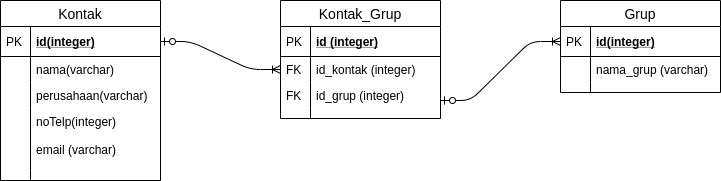

The diagram above was exported from draw.io. Its source (the exported page's mxGraphModel, read from the mxfile embedded in the PNG):
<mxGraphModel dx="1108" dy="494" grid="1" gridSize="10" guides="1" tooltips="1" connect="1" arrows="1" fold="1" page="1" pageScale="1" pageWidth="827" pageHeight="1169" math="0" shadow="0">
  <root>
    <mxCell id="WIyWlLk6GJQsqaUBKTNV-0" />
    <mxCell id="WIyWlLk6GJQsqaUBKTNV-1" parent="WIyWlLk6GJQsqaUBKTNV-0" />
    <mxCell id="Hs1SkaIxGkdUY6A0yY-c-44" value="Kontak" style="swimlane;fontStyle=0;childLayout=stackLayout;horizontal=1;startSize=26;horizontalStack=0;resizeParent=1;resizeParentMax=0;resizeLast=0;collapsible=1;marginBottom=0;align=center;fontSize=14;" vertex="1" parent="WIyWlLk6GJQsqaUBKTNV-1">
      <mxGeometry x="40" y="200" width="160" height="180" as="geometry" />
    </mxCell>
    <mxCell id="Hs1SkaIxGkdUY6A0yY-c-45" value="id(integer)" style="shape=partialRectangle;top=0;left=0;right=0;bottom=1;align=left;verticalAlign=middle;fillColor=none;spacingLeft=34;spacingRight=4;overflow=hidden;rotatable=0;points=[[0,0.5],[1,0.5]];portConstraint=eastwest;dropTarget=0;fontStyle=5;fontSize=12;" vertex="1" parent="Hs1SkaIxGkdUY6A0yY-c-44">
      <mxGeometry y="26" width="160" height="30" as="geometry" />
    </mxCell>
    <mxCell id="Hs1SkaIxGkdUY6A0yY-c-46" value="PK" style="shape=partialRectangle;top=0;left=0;bottom=0;fillColor=none;align=left;verticalAlign=middle;spacingLeft=4;spacingRight=4;overflow=hidden;rotatable=0;points=[];portConstraint=eastwest;part=1;fontSize=12;" vertex="1" connectable="0" parent="Hs1SkaIxGkdUY6A0yY-c-45">
      <mxGeometry width="30" height="30" as="geometry" />
    </mxCell>
    <mxCell id="Hs1SkaIxGkdUY6A0yY-c-47" value="nama(varchar)" style="shape=partialRectangle;top=0;left=0;right=0;bottom=0;align=left;verticalAlign=top;fillColor=none;spacingLeft=34;spacingRight=4;overflow=hidden;rotatable=0;points=[[0,0.5],[1,0.5]];portConstraint=eastwest;dropTarget=0;fontSize=12;" vertex="1" parent="Hs1SkaIxGkdUY6A0yY-c-44">
      <mxGeometry y="56" width="160" height="26" as="geometry" />
    </mxCell>
    <mxCell id="Hs1SkaIxGkdUY6A0yY-c-48" value="" style="shape=partialRectangle;top=0;left=0;bottom=0;fillColor=none;align=left;verticalAlign=top;spacingLeft=4;spacingRight=4;overflow=hidden;rotatable=0;points=[];portConstraint=eastwest;part=1;fontSize=12;" vertex="1" connectable="0" parent="Hs1SkaIxGkdUY6A0yY-c-47">
      <mxGeometry width="30" height="26" as="geometry" />
    </mxCell>
    <mxCell id="Hs1SkaIxGkdUY6A0yY-c-49" value="perusahaan(varchar)" style="shape=partialRectangle;top=0;left=0;right=0;bottom=0;align=left;verticalAlign=top;fillColor=none;spacingLeft=34;spacingRight=4;overflow=hidden;rotatable=0;points=[[0,0.5],[1,0.5]];portConstraint=eastwest;dropTarget=0;fontSize=12;" vertex="1" parent="Hs1SkaIxGkdUY6A0yY-c-44">
      <mxGeometry y="82" width="160" height="26" as="geometry" />
    </mxCell>
    <mxCell id="Hs1SkaIxGkdUY6A0yY-c-50" value="" style="shape=partialRectangle;top=0;left=0;bottom=0;fillColor=none;align=left;verticalAlign=top;spacingLeft=4;spacingRight=4;overflow=hidden;rotatable=0;points=[];portConstraint=eastwest;part=1;fontSize=12;" vertex="1" connectable="0" parent="Hs1SkaIxGkdUY6A0yY-c-49">
      <mxGeometry width="30" height="26" as="geometry" />
    </mxCell>
    <mxCell id="Hs1SkaIxGkdUY6A0yY-c-51" value="noTelp(integer)&#10;&#10;email (varchar)" style="shape=partialRectangle;top=0;left=0;right=0;bottom=0;align=left;verticalAlign=top;fillColor=none;spacingLeft=34;spacingRight=4;overflow=hidden;rotatable=0;points=[[0,0.5],[1,0.5]];portConstraint=eastwest;dropTarget=0;fontSize=12;" vertex="1" parent="Hs1SkaIxGkdUY6A0yY-c-44">
      <mxGeometry y="108" width="160" height="62" as="geometry" />
    </mxCell>
    <mxCell id="Hs1SkaIxGkdUY6A0yY-c-52" value="" style="shape=partialRectangle;top=0;left=0;bottom=0;fillColor=none;align=left;verticalAlign=top;spacingLeft=4;spacingRight=4;overflow=hidden;rotatable=0;points=[];portConstraint=eastwest;part=1;fontSize=12;" vertex="1" connectable="0" parent="Hs1SkaIxGkdUY6A0yY-c-51">
      <mxGeometry width="30" height="62" as="geometry" />
    </mxCell>
    <mxCell id="Hs1SkaIxGkdUY6A0yY-c-53" value="" style="shape=partialRectangle;top=0;left=0;right=0;bottom=0;align=left;verticalAlign=top;fillColor=none;spacingLeft=34;spacingRight=4;overflow=hidden;rotatable=0;points=[[0,0.5],[1,0.5]];portConstraint=eastwest;dropTarget=0;fontSize=12;" vertex="1" parent="Hs1SkaIxGkdUY6A0yY-c-44">
      <mxGeometry y="170" width="160" height="10" as="geometry" />
    </mxCell>
    <mxCell id="Hs1SkaIxGkdUY6A0yY-c-54" value="" style="shape=partialRectangle;top=0;left=0;bottom=0;fillColor=none;align=left;verticalAlign=top;spacingLeft=4;spacingRight=4;overflow=hidden;rotatable=0;points=[];portConstraint=eastwest;part=1;fontSize=12;" vertex="1" connectable="0" parent="Hs1SkaIxGkdUY6A0yY-c-53">
      <mxGeometry width="30" height="10" as="geometry" />
    </mxCell>
    <mxCell id="Hs1SkaIxGkdUY6A0yY-c-22" value="Kontak_Grup" style="swimlane;fontStyle=0;childLayout=stackLayout;horizontal=1;startSize=26;horizontalStack=0;resizeParent=1;resizeParentMax=0;resizeLast=0;collapsible=1;marginBottom=0;align=center;fontSize=14;" vertex="1" parent="WIyWlLk6GJQsqaUBKTNV-1">
      <mxGeometry x="320" y="200" width="160" height="118" as="geometry" />
    </mxCell>
    <mxCell id="Hs1SkaIxGkdUY6A0yY-c-23" value="id (integer)" style="shape=partialRectangle;top=0;left=0;right=0;bottom=1;align=left;verticalAlign=middle;fillColor=none;spacingLeft=34;spacingRight=4;overflow=hidden;rotatable=0;points=[[0,0.5],[1,0.5]];portConstraint=eastwest;dropTarget=0;fontStyle=5;fontSize=12;" vertex="1" parent="Hs1SkaIxGkdUY6A0yY-c-22">
      <mxGeometry y="26" width="160" height="30" as="geometry" />
    </mxCell>
    <mxCell id="Hs1SkaIxGkdUY6A0yY-c-24" value="PK" style="shape=partialRectangle;top=0;left=0;bottom=0;fillColor=none;align=left;verticalAlign=middle;spacingLeft=4;spacingRight=4;overflow=hidden;rotatable=0;points=[];portConstraint=eastwest;part=1;fontSize=12;" vertex="1" connectable="0" parent="Hs1SkaIxGkdUY6A0yY-c-23">
      <mxGeometry width="30" height="30" as="geometry" />
    </mxCell>
    <mxCell id="Hs1SkaIxGkdUY6A0yY-c-25" value="id_kontak (integer)" style="shape=partialRectangle;top=0;left=0;right=0;bottom=0;align=left;verticalAlign=top;fillColor=none;spacingLeft=34;spacingRight=4;overflow=hidden;rotatable=0;points=[[0,0.5],[1,0.5]];portConstraint=eastwest;dropTarget=0;fontSize=12;" vertex="1" parent="Hs1SkaIxGkdUY6A0yY-c-22">
      <mxGeometry y="56" width="160" height="26" as="geometry" />
    </mxCell>
    <mxCell id="Hs1SkaIxGkdUY6A0yY-c-26" value="FK" style="shape=partialRectangle;top=0;left=0;bottom=0;fillColor=none;align=left;verticalAlign=top;spacingLeft=4;spacingRight=4;overflow=hidden;rotatable=0;points=[];portConstraint=eastwest;part=1;fontSize=12;" vertex="1" connectable="0" parent="Hs1SkaIxGkdUY6A0yY-c-25">
      <mxGeometry width="30" height="26" as="geometry" />
    </mxCell>
    <mxCell id="Hs1SkaIxGkdUY6A0yY-c-27" value="id_grup (integer)" style="shape=partialRectangle;top=0;left=0;right=0;bottom=0;align=left;verticalAlign=top;fillColor=none;spacingLeft=34;spacingRight=4;overflow=hidden;rotatable=0;points=[[0,0.5],[1,0.5]];portConstraint=eastwest;dropTarget=0;fontSize=12;" vertex="1" parent="Hs1SkaIxGkdUY6A0yY-c-22">
      <mxGeometry y="82" width="160" height="26" as="geometry" />
    </mxCell>
    <mxCell id="Hs1SkaIxGkdUY6A0yY-c-28" value="FK" style="shape=partialRectangle;top=0;left=0;bottom=0;fillColor=none;align=left;verticalAlign=top;spacingLeft=4;spacingRight=4;overflow=hidden;rotatable=0;points=[];portConstraint=eastwest;part=1;fontSize=12;" vertex="1" connectable="0" parent="Hs1SkaIxGkdUY6A0yY-c-27">
      <mxGeometry width="30" height="26" as="geometry" />
    </mxCell>
    <mxCell id="Hs1SkaIxGkdUY6A0yY-c-31" value="" style="shape=partialRectangle;top=0;left=0;right=0;bottom=0;align=left;verticalAlign=top;fillColor=none;spacingLeft=34;spacingRight=4;overflow=hidden;rotatable=0;points=[[0,0.5],[1,0.5]];portConstraint=eastwest;dropTarget=0;fontSize=12;" vertex="1" parent="Hs1SkaIxGkdUY6A0yY-c-22">
      <mxGeometry y="108" width="160" height="10" as="geometry" />
    </mxCell>
    <mxCell id="Hs1SkaIxGkdUY6A0yY-c-32" value="" style="shape=partialRectangle;top=0;left=0;bottom=0;fillColor=none;align=left;verticalAlign=top;spacingLeft=4;spacingRight=4;overflow=hidden;rotatable=0;points=[];portConstraint=eastwest;part=1;fontSize=12;" vertex="1" connectable="0" parent="Hs1SkaIxGkdUY6A0yY-c-31">
      <mxGeometry width="30" height="10" as="geometry" />
    </mxCell>
    <mxCell id="Hs1SkaIxGkdUY6A0yY-c-33" value="Grup" style="swimlane;fontStyle=0;childLayout=stackLayout;horizontal=1;startSize=26;horizontalStack=0;resizeParent=1;resizeParentMax=0;resizeLast=0;collapsible=1;marginBottom=0;align=center;fontSize=14;" vertex="1" parent="WIyWlLk6GJQsqaUBKTNV-1">
      <mxGeometry x="600" y="200" width="160" height="92" as="geometry" />
    </mxCell>
    <mxCell id="Hs1SkaIxGkdUY6A0yY-c-34" value="id(integer)" style="shape=partialRectangle;top=0;left=0;right=0;bottom=1;align=left;verticalAlign=middle;fillColor=none;spacingLeft=34;spacingRight=4;overflow=hidden;rotatable=0;points=[[0,0.5],[1,0.5]];portConstraint=eastwest;dropTarget=0;fontStyle=5;fontSize=12;" vertex="1" parent="Hs1SkaIxGkdUY6A0yY-c-33">
      <mxGeometry y="26" width="160" height="30" as="geometry" />
    </mxCell>
    <mxCell id="Hs1SkaIxGkdUY6A0yY-c-35" value="PK" style="shape=partialRectangle;top=0;left=0;bottom=0;fillColor=none;align=left;verticalAlign=middle;spacingLeft=4;spacingRight=4;overflow=hidden;rotatable=0;points=[];portConstraint=eastwest;part=1;fontSize=12;" vertex="1" connectable="0" parent="Hs1SkaIxGkdUY6A0yY-c-34">
      <mxGeometry width="30" height="30" as="geometry" />
    </mxCell>
    <mxCell id="Hs1SkaIxGkdUY6A0yY-c-36" value="nama_grup (varchar)" style="shape=partialRectangle;top=0;left=0;right=0;bottom=0;align=left;verticalAlign=top;fillColor=none;spacingLeft=34;spacingRight=4;overflow=hidden;rotatable=0;points=[[0,0.5],[1,0.5]];portConstraint=eastwest;dropTarget=0;fontSize=12;" vertex="1" parent="Hs1SkaIxGkdUY6A0yY-c-33">
      <mxGeometry y="56" width="160" height="26" as="geometry" />
    </mxCell>
    <mxCell id="Hs1SkaIxGkdUY6A0yY-c-37" value="" style="shape=partialRectangle;top=0;left=0;bottom=0;fillColor=none;align=left;verticalAlign=top;spacingLeft=4;spacingRight=4;overflow=hidden;rotatable=0;points=[];portConstraint=eastwest;part=1;fontSize=12;" vertex="1" connectable="0" parent="Hs1SkaIxGkdUY6A0yY-c-36">
      <mxGeometry width="30" height="26" as="geometry" />
    </mxCell>
    <mxCell id="Hs1SkaIxGkdUY6A0yY-c-42" value="" style="shape=partialRectangle;top=0;left=0;right=0;bottom=0;align=left;verticalAlign=top;fillColor=none;spacingLeft=34;spacingRight=4;overflow=hidden;rotatable=0;points=[[0,0.5],[1,0.5]];portConstraint=eastwest;dropTarget=0;fontSize=12;" vertex="1" parent="Hs1SkaIxGkdUY6A0yY-c-33">
      <mxGeometry y="82" width="160" height="10" as="geometry" />
    </mxCell>
    <mxCell id="Hs1SkaIxGkdUY6A0yY-c-43" value="" style="shape=partialRectangle;top=0;left=0;bottom=0;fillColor=none;align=left;verticalAlign=top;spacingLeft=4;spacingRight=4;overflow=hidden;rotatable=0;points=[];portConstraint=eastwest;part=1;fontSize=12;" vertex="1" connectable="0" parent="Hs1SkaIxGkdUY6A0yY-c-42">
      <mxGeometry width="30" height="10" as="geometry" />
    </mxCell>
    <mxCell id="Hs1SkaIxGkdUY6A0yY-c-56" value="" style="edgeStyle=entityRelationEdgeStyle;fontSize=12;html=1;endArrow=ERoneToMany;startArrow=ERzeroToOne;entryX=0;entryY=0.5;entryDx=0;entryDy=0;exitX=1;exitY=0.5;exitDx=0;exitDy=0;" edge="1" parent="WIyWlLk6GJQsqaUBKTNV-1" source="Hs1SkaIxGkdUY6A0yY-c-45" target="Hs1SkaIxGkdUY6A0yY-c-25">
      <mxGeometry width="100" height="100" relative="1" as="geometry">
        <mxPoint x="130" y="210" as="sourcePoint" />
        <mxPoint x="230" y="110" as="targetPoint" />
      </mxGeometry>
    </mxCell>
    <mxCell id="Hs1SkaIxGkdUY6A0yY-c-57" value="" style="edgeStyle=entityRelationEdgeStyle;fontSize=12;html=1;endArrow=ERoneToMany;startArrow=ERzeroToOne;entryX=0;entryY=0.5;entryDx=0;entryDy=0;" edge="1" parent="WIyWlLk6GJQsqaUBKTNV-1" target="Hs1SkaIxGkdUY6A0yY-c-34">
      <mxGeometry width="100" height="100" relative="1" as="geometry">
        <mxPoint x="480" y="300" as="sourcePoint" />
        <mxPoint x="580" y="200" as="targetPoint" />
      </mxGeometry>
    </mxCell>
  </root>
</mxGraphModel>